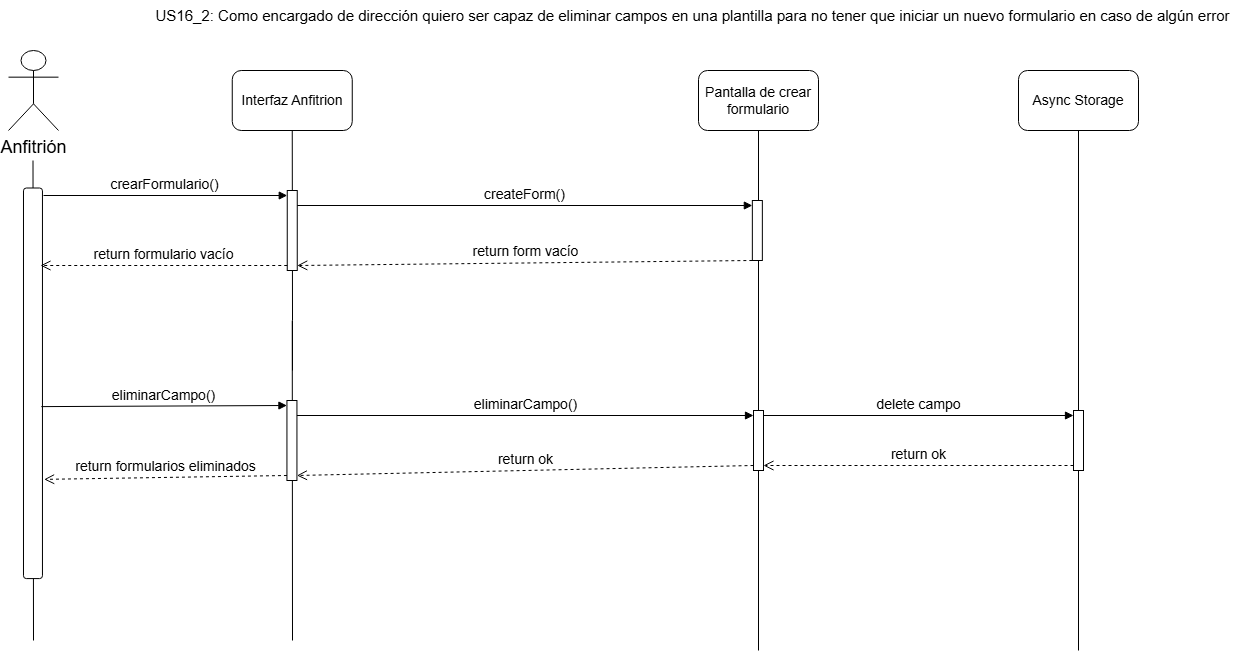

The diagram above was exported from draw.io. Its source (the exported page's mxGraphModel, read from the mxfile embedded in the PNG):
<mxGraphModel dx="1518" dy="2993" grid="1" gridSize="10" guides="1" tooltips="1" connect="1" arrows="1" fold="1" page="1" pageScale="1" pageWidth="827" pageHeight="1169" math="0" shadow="0">
  <root>
    <mxCell id="0" />
    <mxCell id="1" parent="0" />
    <mxCell id="K1ZOFsrEIxRN_8-dtJhb-1" value="&lt;font style=&quot;font-size: 14px;&quot;&gt;Interfaz Anfitrion&lt;/font&gt;" style="rounded=1;whiteSpace=wrap;html=1;" parent="1" vertex="1">
      <mxGeometry x="243.75" y="-1660" width="120" height="60" as="geometry" />
    </mxCell>
    <mxCell id="K1ZOFsrEIxRN_8-dtJhb-2" value="" style="endArrow=none;html=1;rounded=0;entryX=0.5;entryY=1;entryDx=0;entryDy=0;" parent="1" target="K1ZOFsrEIxRN_8-dtJhb-1" edge="1">
      <mxGeometry width="50" height="50" relative="1" as="geometry">
        <mxPoint x="304" y="-1360" as="sourcePoint" />
        <mxPoint x="493.75" y="-1320" as="targetPoint" />
        <Array as="points">
          <mxPoint x="304" y="-1410" />
        </Array>
      </mxGeometry>
    </mxCell>
    <mxCell id="K1ZOFsrEIxRN_8-dtJhb-3" value="&lt;font style=&quot;font-size: 18px;&quot;&gt;Anfitrión&lt;/font&gt;" style="shape=umlActor;verticalLabelPosition=bottom;verticalAlign=top;html=1;outlineConnect=0;" parent="1" vertex="1">
      <mxGeometry x="20" y="-1680" width="50" height="80" as="geometry" />
    </mxCell>
    <mxCell id="K1ZOFsrEIxRN_8-dtJhb-4" value="" style="endArrow=none;html=1;rounded=0;entryX=0.5;entryY=1;entryDx=0;entryDy=0;" parent="1" edge="1">
      <mxGeometry width="50" height="50" relative="1" as="geometry">
        <mxPoint x="45" y="-1090" as="sourcePoint" />
        <mxPoint x="44.5" y="-1570" as="targetPoint" />
      </mxGeometry>
    </mxCell>
    <mxCell id="K1ZOFsrEIxRN_8-dtJhb-5" value="&lt;font style=&quot;font-size: 15px;&quot;&gt;US16_2: Como encargado de dirección quiero ser capaz de eliminar campos en una plantilla para no tener que iniciar un nuevo formulario en caso de algún error&lt;/font&gt;" style="text;html=1;align=center;verticalAlign=middle;resizable=0;points=[];autosize=1;strokeColor=none;fillColor=none;" parent="1" vertex="1">
      <mxGeometry x="153.75" y="-1730" width="1100" height="30" as="geometry" />
    </mxCell>
    <mxCell id="K1ZOFsrEIxRN_8-dtJhb-6" value="" style="rounded=1;whiteSpace=wrap;html=1;rotation=90;" parent="1" vertex="1">
      <mxGeometry x="-150.81" y="-1356.68" width="390.58" height="18.97" as="geometry" />
    </mxCell>
    <mxCell id="K1ZOFsrEIxRN_8-dtJhb-7" value="" style="endArrow=none;html=1;rounded=0;" parent="1" edge="1">
      <mxGeometry width="50" height="50" relative="1" as="geometry">
        <mxPoint x="303.75" y="-1410" as="sourcePoint" />
        <mxPoint x="304" y="-1090" as="targetPoint" />
      </mxGeometry>
    </mxCell>
    <mxCell id="K1ZOFsrEIxRN_8-dtJhb-10" value="&lt;span style=&quot;font-size: 14px;&quot;&gt;Async Storage&lt;/span&gt;" style="rounded=1;whiteSpace=wrap;html=1;" parent="1" vertex="1">
      <mxGeometry x="1030" y="-1660" width="120" height="60" as="geometry" />
    </mxCell>
    <mxCell id="K1ZOFsrEIxRN_8-dtJhb-11" value="" style="endArrow=none;html=1;rounded=0;entryX=0.5;entryY=1;entryDx=0;entryDy=0;" parent="1" target="K1ZOFsrEIxRN_8-dtJhb-10" edge="1" source="K1ZOFsrEIxRN_8-dtJhb-50">
      <mxGeometry width="50" height="50" relative="1" as="geometry">
        <mxPoint x="1090" y="-910" as="sourcePoint" />
        <mxPoint x="1050" y="-1310" as="targetPoint" />
      </mxGeometry>
    </mxCell>
    <mxCell id="K1ZOFsrEIxRN_8-dtJhb-20" value="" style="html=1;points=[[0,0,0,0,5],[0,1,0,0,-5],[1,0,0,0,5],[1,1,0,0,-5]];perimeter=orthogonalPerimeter;outlineConnect=0;targetShapes=umlLifeline;portConstraint=eastwest;newEdgeStyle={&quot;curved&quot;:0,&quot;rounded&quot;:0};" parent="1" vertex="1">
      <mxGeometry x="298.44" y="-1330" width="10" height="80" as="geometry" />
    </mxCell>
    <mxCell id="K1ZOFsrEIxRN_8-dtJhb-21" value="&lt;span style=&quot;font-size: 14px;&quot;&gt;eliminarCampo()&lt;/span&gt;" style="html=1;verticalAlign=bottom;endArrow=block;curved=0;rounded=0;entryX=0;entryY=0;entryDx=0;entryDy=5;exitX=0.607;exitY=0.045;exitDx=0;exitDy=0;exitPerimeter=0;" parent="1" target="K1ZOFsrEIxRN_8-dtJhb-20" edge="1">
      <mxGeometry relative="1" as="geometry">
        <mxPoint x="52.80135000000013" y="-1323.8817600000004" as="sourcePoint" />
      </mxGeometry>
    </mxCell>
    <mxCell id="K1ZOFsrEIxRN_8-dtJhb-22" value="&lt;font style=&quot;font-size: 14px;&quot;&gt;return formularios eliminados&lt;/font&gt;" style="html=1;verticalAlign=bottom;endArrow=open;dashed=1;endSize=8;curved=0;rounded=0;exitX=0;exitY=1;exitDx=0;exitDy=-5;entryX=0.689;entryY=-0.104;entryDx=0;entryDy=0;entryPerimeter=0;" parent="1" source="K1ZOFsrEIxRN_8-dtJhb-20" edge="1">
      <mxGeometry x="-0.002" relative="1" as="geometry">
        <mxPoint x="55.62787999999995" y="-1251.1215199999997" as="targetPoint" />
        <mxPoint as="offset" />
      </mxGeometry>
    </mxCell>
    <mxCell id="K1ZOFsrEIxRN_8-dtJhb-26" value="&lt;span style=&quot;font-size: 14px;&quot;&gt;Pantalla de crear&lt;/span&gt;&lt;div&gt;&lt;span style=&quot;font-size: 14px;&quot;&gt;formulario&lt;/span&gt;&lt;/div&gt;" style="rounded=1;whiteSpace=wrap;html=1;" parent="1" vertex="1">
      <mxGeometry x="710" y="-1660" width="120" height="60" as="geometry" />
    </mxCell>
    <mxCell id="K1ZOFsrEIxRN_8-dtJhb-27" value="" style="endArrow=none;html=1;rounded=0;entryX=0.5;entryY=1;entryDx=0;entryDy=0;" parent="1" target="K1ZOFsrEIxRN_8-dtJhb-26" edge="1" source="K1ZOFsrEIxRN_8-dtJhb-47">
      <mxGeometry width="50" height="50" relative="1" as="geometry">
        <mxPoint x="770" y="-920" as="sourcePoint" />
        <mxPoint x="730" y="-1310" as="targetPoint" />
      </mxGeometry>
    </mxCell>
    <mxCell id="K1ZOFsrEIxRN_8-dtJhb-48" value="&lt;font style=&quot;font-size: 14px;&quot;&gt;eliminarCampo()&lt;/font&gt;" style="html=1;verticalAlign=bottom;endArrow=block;curved=0;rounded=0;entryX=0;entryY=0;entryDx=0;entryDy=5;" parent="1" source="K1ZOFsrEIxRN_8-dtJhb-20" target="K1ZOFsrEIxRN_8-dtJhb-47" edge="1">
      <mxGeometry relative="1" as="geometry">
        <mxPoint x="1035" y="-1305" as="sourcePoint" />
      </mxGeometry>
    </mxCell>
    <mxCell id="K1ZOFsrEIxRN_8-dtJhb-49" value="&lt;font style=&quot;font-size: 14px;&quot;&gt;return ok&lt;/font&gt;" style="html=1;verticalAlign=bottom;endArrow=open;dashed=1;endSize=8;curved=0;rounded=0;exitX=0;exitY=1;exitDx=0;exitDy=-5;entryX=1;entryY=1;entryDx=0;entryDy=-5;entryPerimeter=0;" parent="1" source="K1ZOFsrEIxRN_8-dtJhb-47" target="K1ZOFsrEIxRN_8-dtJhb-20" edge="1">
      <mxGeometry relative="1" as="geometry">
        <mxPoint x="1035" y="-1235" as="targetPoint" />
      </mxGeometry>
    </mxCell>
    <mxCell id="K1ZOFsrEIxRN_8-dtJhb-51" value="&lt;font style=&quot;font-size: 14px;&quot;&gt;delete campo&lt;/font&gt;" style="html=1;verticalAlign=bottom;endArrow=block;curved=0;rounded=0;entryX=0;entryY=0;entryDx=0;entryDy=5;exitX=1;exitY=0;exitDx=0;exitDy=5;exitPerimeter=0;" parent="1" source="K1ZOFsrEIxRN_8-dtJhb-47" target="K1ZOFsrEIxRN_8-dtJhb-50" edge="1">
      <mxGeometry relative="1" as="geometry">
        <mxPoint x="1482.81" y="-1305" as="sourcePoint" />
      </mxGeometry>
    </mxCell>
    <mxCell id="K1ZOFsrEIxRN_8-dtJhb-52" value="&lt;font style=&quot;font-size: 14px;&quot;&gt;return ok&lt;/font&gt;" style="html=1;verticalAlign=bottom;endArrow=open;dashed=1;endSize=8;curved=0;rounded=0;exitX=0;exitY=1;exitDx=0;exitDy=-5;entryX=1;entryY=1;entryDx=0;entryDy=-5;entryPerimeter=0;" parent="1" source="K1ZOFsrEIxRN_8-dtJhb-50" target="K1ZOFsrEIxRN_8-dtJhb-47" edge="1">
      <mxGeometry relative="1" as="geometry">
        <mxPoint x="1482.81" y="-1235" as="targetPoint" />
      </mxGeometry>
    </mxCell>
    <mxCell id="mhAjsWMU725fVNme91My-1" value="" style="html=1;points=[[0,0,0,0,5],[0,1,0,0,-5],[1,0,0,0,5],[1,1,0,0,-5]];perimeter=orthogonalPerimeter;outlineConnect=0;targetShapes=umlLifeline;portConstraint=eastwest;newEdgeStyle={&quot;curved&quot;:0,&quot;rounded&quot;:0};" vertex="1" parent="1">
      <mxGeometry x="298.75" y="-1540" width="10" height="80" as="geometry" />
    </mxCell>
    <mxCell id="mhAjsWMU725fVNme91My-2" value="&lt;font style=&quot;font-size: 14px;&quot;&gt;crearFormulario()&lt;/font&gt;" style="html=1;verticalAlign=bottom;endArrow=block;curved=0;rounded=0;entryX=0;entryY=0;entryDx=0;entryDy=5;" edge="1" parent="1" target="mhAjsWMU725fVNme91My-1">
      <mxGeometry x="-0.0028" relative="1" as="geometry">
        <mxPoint x="55" y="-1535" as="sourcePoint" />
        <mxPoint as="offset" />
      </mxGeometry>
    </mxCell>
    <mxCell id="mhAjsWMU725fVNme91My-3" value="&lt;font style=&quot;font-size: 14px;&quot;&gt;return formulario vacío&lt;/font&gt;" style="html=1;verticalAlign=bottom;endArrow=open;dashed=1;endSize=8;curved=0;rounded=0;exitX=0;exitY=1;exitDx=0;exitDy=-5;" edge="1" parent="1" source="mhAjsWMU725fVNme91My-1">
      <mxGeometry relative="1" as="geometry">
        <mxPoint x="52" y="-1465" as="targetPoint" />
      </mxGeometry>
    </mxCell>
    <mxCell id="mhAjsWMU725fVNme91My-4" value="" style="html=1;points=[[0,0,0,0,5],[0,1,0,0,-5],[1,0,0,0,5],[1,1,0,0,-5]];perimeter=orthogonalPerimeter;outlineConnect=0;targetShapes=umlLifeline;portConstraint=eastwest;newEdgeStyle={&quot;curved&quot;:0,&quot;rounded&quot;:0};" vertex="1" parent="1">
      <mxGeometry x="763.85" y="-1530" width="10" height="60" as="geometry" />
    </mxCell>
    <mxCell id="mhAjsWMU725fVNme91My-5" value="&lt;font style=&quot;font-size: 14px;&quot;&gt;createForm()&lt;/font&gt;" style="html=1;verticalAlign=bottom;endArrow=block;curved=0;rounded=0;entryX=0;entryY=0;entryDx=0;entryDy=5;" edge="1" parent="1" source="mhAjsWMU725fVNme91My-1" target="mhAjsWMU725fVNme91My-4">
      <mxGeometry relative="1" as="geometry">
        <mxPoint x="693.85" y="-1525" as="sourcePoint" />
      </mxGeometry>
    </mxCell>
    <mxCell id="mhAjsWMU725fVNme91My-6" value="&lt;font style=&quot;font-size: 14px;&quot;&gt;return form vacío&lt;/font&gt;" style="html=1;verticalAlign=bottom;endArrow=open;dashed=1;endSize=8;curved=0;rounded=0;entryX=1;entryY=1;entryDx=0;entryDy=-5;entryPerimeter=0;" edge="1" parent="1" source="mhAjsWMU725fVNme91My-4" target="mhAjsWMU725fVNme91My-1">
      <mxGeometry relative="1" as="geometry">
        <mxPoint x="693.85" y="-1455" as="targetPoint" />
      </mxGeometry>
    </mxCell>
    <mxCell id="mhAjsWMU725fVNme91My-7" value="" style="endArrow=none;html=1;rounded=0;entryX=0.5;entryY=1;entryDx=0;entryDy=0;" edge="1" parent="1" target="K1ZOFsrEIxRN_8-dtJhb-47">
      <mxGeometry width="50" height="50" relative="1" as="geometry">
        <mxPoint x="770" y="-1080" as="sourcePoint" />
        <mxPoint x="770" y="-1600" as="targetPoint" />
      </mxGeometry>
    </mxCell>
    <mxCell id="K1ZOFsrEIxRN_8-dtJhb-47" value="" style="html=1;points=[[0,0,0,0,5],[0,1,0,0,-5],[1,0,0,0,5],[1,1,0,0,-5]];perimeter=orthogonalPerimeter;outlineConnect=0;targetShapes=umlLifeline;portConstraint=eastwest;newEdgeStyle={&quot;curved&quot;:0,&quot;rounded&quot;:0};" parent="1" vertex="1">
      <mxGeometry x="765" y="-1320" width="10" height="60" as="geometry" />
    </mxCell>
    <mxCell id="mhAjsWMU725fVNme91My-8" value="" style="endArrow=none;html=1;rounded=0;entryX=0.5;entryY=1;entryDx=0;entryDy=0;" edge="1" parent="1" target="K1ZOFsrEIxRN_8-dtJhb-50">
      <mxGeometry width="50" height="50" relative="1" as="geometry">
        <mxPoint x="1090" y="-1080" as="sourcePoint" />
        <mxPoint x="1090" y="-1600" as="targetPoint" />
      </mxGeometry>
    </mxCell>
    <mxCell id="K1ZOFsrEIxRN_8-dtJhb-50" value="" style="html=1;points=[[0,0,0,0,5],[0,1,0,0,-5],[1,0,0,0,5],[1,1,0,0,-5]];perimeter=orthogonalPerimeter;outlineConnect=0;targetShapes=umlLifeline;portConstraint=eastwest;newEdgeStyle={&quot;curved&quot;:0,&quot;rounded&quot;:0};" parent="1" vertex="1">
      <mxGeometry x="1085" y="-1320" width="10" height="60" as="geometry" />
    </mxCell>
  </root>
</mxGraphModel>